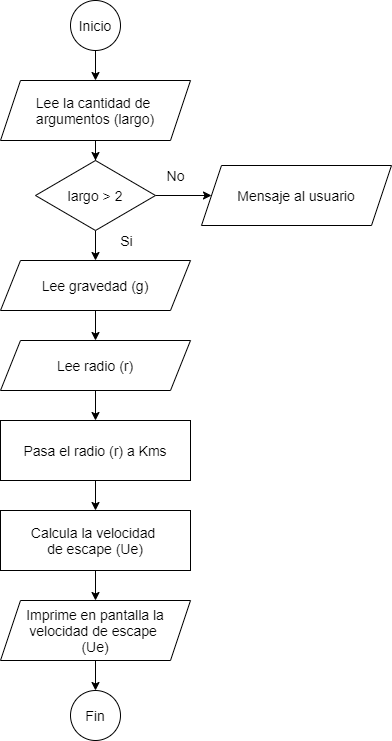

The diagram above was exported from draw.io. Its source (the exported page's mxGraphModel, read from the mxfile embedded in the PNG):
<mxGraphModel dx="1264" dy="609" grid="1" gridSize="10" guides="1" tooltips="1" connect="1" arrows="1" fold="1" page="1" pageScale="1" pageWidth="827" pageHeight="1169" math="0" shadow="0">
  <root>
    <mxCell id="0" />
    <mxCell id="1" parent="0" />
    <mxCell id="2CKzZsTKaByKN1kfqGOV-23" style="edgeStyle=orthogonalEdgeStyle;rounded=0;orthogonalLoop=1;jettySize=auto;html=1;exitX=0.5;exitY=1;exitDx=0;exitDy=0;entryX=0.5;entryY=0;entryDx=0;entryDy=0;" edge="1" parent="1" source="2CKzZsTKaByKN1kfqGOV-6" target="2CKzZsTKaByKN1kfqGOV-22">
      <mxGeometry relative="1" as="geometry" />
    </mxCell>
    <mxCell id="2CKzZsTKaByKN1kfqGOV-6" value="&lt;span style=&quot;font-size: 14px&quot;&gt;Lee gravedad&amp;nbsp;&lt;/span&gt;&lt;span style=&quot;font-size: 14px&quot;&gt;(g)&lt;/span&gt;" style="shape=parallelogram;perimeter=parallelogramPerimeter;whiteSpace=wrap;html=1;fixedSize=1;" vertex="1" parent="1">
      <mxGeometry x="319" y="300" width="190" height="50" as="geometry" />
    </mxCell>
    <mxCell id="2CKzZsTKaByKN1kfqGOV-17" style="edgeStyle=orthogonalEdgeStyle;rounded=0;orthogonalLoop=1;jettySize=auto;html=1;exitX=0.5;exitY=1;exitDx=0;exitDy=0;" edge="1" parent="1" source="2CKzZsTKaByKN1kfqGOV-8" target="2CKzZsTKaByKN1kfqGOV-16">
      <mxGeometry relative="1" as="geometry" />
    </mxCell>
    <mxCell id="2CKzZsTKaByKN1kfqGOV-8" value="&lt;span style=&quot;font-size: 14px&quot;&gt;Inicio&lt;/span&gt;" style="ellipse;whiteSpace=wrap;html=1;aspect=fixed;" vertex="1" parent="1">
      <mxGeometry x="389" y="40" width="50" height="50" as="geometry" />
    </mxCell>
    <mxCell id="2CKzZsTKaByKN1kfqGOV-15" style="edgeStyle=orthogonalEdgeStyle;rounded=0;orthogonalLoop=1;jettySize=auto;html=1;exitX=0.5;exitY=1;exitDx=0;exitDy=0;" edge="1" parent="1" source="2CKzZsTKaByKN1kfqGOV-12" target="2CKzZsTKaByKN1kfqGOV-14">
      <mxGeometry relative="1" as="geometry" />
    </mxCell>
    <mxCell id="2CKzZsTKaByKN1kfqGOV-12" value="&lt;font style=&quot;font-size: 14px&quot;&gt;Pasa el radio (r) a Kms&lt;/font&gt;" style="rounded=0;whiteSpace=wrap;html=1;" vertex="1" parent="1">
      <mxGeometry x="319" y="460" width="190" height="60" as="geometry" />
    </mxCell>
    <mxCell id="2CKzZsTKaByKN1kfqGOV-32" style="edgeStyle=orthogonalEdgeStyle;rounded=0;orthogonalLoop=1;jettySize=auto;html=1;exitX=0.5;exitY=1;exitDx=0;exitDy=0;" edge="1" parent="1" source="2CKzZsTKaByKN1kfqGOV-14" target="2CKzZsTKaByKN1kfqGOV-31">
      <mxGeometry relative="1" as="geometry" />
    </mxCell>
    <mxCell id="2CKzZsTKaByKN1kfqGOV-14" value="&lt;font style=&quot;font-size: 14px&quot;&gt;Calcula la&amp;nbsp;velocidad &lt;br&gt;de escape (Ue)&lt;/font&gt;" style="rounded=0;whiteSpace=wrap;html=1;" vertex="1" parent="1">
      <mxGeometry x="319" y="550" width="190" height="60" as="geometry" />
    </mxCell>
    <mxCell id="2CKzZsTKaByKN1kfqGOV-20" style="edgeStyle=orthogonalEdgeStyle;rounded=0;orthogonalLoop=1;jettySize=auto;html=1;exitX=0.5;exitY=1;exitDx=0;exitDy=0;" edge="1" parent="1" source="2CKzZsTKaByKN1kfqGOV-16" target="2CKzZsTKaByKN1kfqGOV-19">
      <mxGeometry relative="1" as="geometry" />
    </mxCell>
    <mxCell id="2CKzZsTKaByKN1kfqGOV-16" value="&lt;span style=&quot;font-size: 14px&quot;&gt;Lee la cantidad de &lt;br&gt;argumentos (largo)&lt;br&gt;&lt;/span&gt;" style="shape=parallelogram;perimeter=parallelogramPerimeter;whiteSpace=wrap;html=1;fixedSize=1;" vertex="1" parent="1">
      <mxGeometry x="319" y="120" width="190" height="60" as="geometry" />
    </mxCell>
    <mxCell id="2CKzZsTKaByKN1kfqGOV-21" style="edgeStyle=orthogonalEdgeStyle;rounded=0;orthogonalLoop=1;jettySize=auto;html=1;exitX=0.5;exitY=1;exitDx=0;exitDy=0;" edge="1" parent="1" source="2CKzZsTKaByKN1kfqGOV-19" target="2CKzZsTKaByKN1kfqGOV-6">
      <mxGeometry relative="1" as="geometry" />
    </mxCell>
    <mxCell id="2CKzZsTKaByKN1kfqGOV-26" style="edgeStyle=orthogonalEdgeStyle;rounded=0;orthogonalLoop=1;jettySize=auto;html=1;exitX=1;exitY=0.5;exitDx=0;exitDy=0;" edge="1" parent="1" source="2CKzZsTKaByKN1kfqGOV-19" target="2CKzZsTKaByKN1kfqGOV-25">
      <mxGeometry relative="1" as="geometry" />
    </mxCell>
    <mxCell id="2CKzZsTKaByKN1kfqGOV-19" value="&lt;font style=&quot;font-size: 14px&quot;&gt;largo &amp;gt; 2&lt;/font&gt;" style="rhombus;whiteSpace=wrap;html=1;" vertex="1" parent="1">
      <mxGeometry x="354" y="200" width="120" height="70" as="geometry" />
    </mxCell>
    <mxCell id="2CKzZsTKaByKN1kfqGOV-24" style="edgeStyle=orthogonalEdgeStyle;rounded=0;orthogonalLoop=1;jettySize=auto;html=1;exitX=0.5;exitY=1;exitDx=0;exitDy=0;entryX=0.5;entryY=0;entryDx=0;entryDy=0;" edge="1" parent="1" source="2CKzZsTKaByKN1kfqGOV-22" target="2CKzZsTKaByKN1kfqGOV-12">
      <mxGeometry relative="1" as="geometry" />
    </mxCell>
    <mxCell id="2CKzZsTKaByKN1kfqGOV-22" value="&lt;span style=&quot;font-size: 14px&quot;&gt;Lee radio&amp;nbsp;&lt;/span&gt;&lt;span style=&quot;font-size: 14px&quot;&gt;(r)&lt;/span&gt;" style="shape=parallelogram;perimeter=parallelogramPerimeter;whiteSpace=wrap;html=1;fixedSize=1;" vertex="1" parent="1">
      <mxGeometry x="319" y="380" width="190" height="50" as="geometry" />
    </mxCell>
    <mxCell id="2CKzZsTKaByKN1kfqGOV-25" value="&lt;span style=&quot;font-size: 14px&quot;&gt;Mensaje al usuario&lt;br&gt;&lt;/span&gt;" style="shape=parallelogram;perimeter=parallelogramPerimeter;whiteSpace=wrap;html=1;fixedSize=1;" vertex="1" parent="1">
      <mxGeometry x="520" y="205" width="190" height="60" as="geometry" />
    </mxCell>
    <mxCell id="2CKzZsTKaByKN1kfqGOV-27" value="&lt;font style=&quot;font-size: 14px&quot;&gt;No&lt;/font&gt;" style="text;html=1;align=center;verticalAlign=middle;resizable=0;points=[];autosize=1;strokeColor=none;" vertex="1" parent="1">
      <mxGeometry x="479" y="205" width="30" height="20" as="geometry" />
    </mxCell>
    <mxCell id="2CKzZsTKaByKN1kfqGOV-28" value="&lt;font style=&quot;font-size: 14px&quot;&gt;Si&lt;/font&gt;" style="text;html=1;align=center;verticalAlign=middle;resizable=0;points=[];autosize=1;strokeColor=none;" vertex="1" parent="1">
      <mxGeometry x="430" y="270" width="30" height="20" as="geometry" />
    </mxCell>
    <mxCell id="2CKzZsTKaByKN1kfqGOV-29" value="&lt;span style=&quot;font-size: 14px&quot;&gt;Fin&lt;/span&gt;" style="ellipse;whiteSpace=wrap;html=1;aspect=fixed;" vertex="1" parent="1">
      <mxGeometry x="389" y="730" width="50" height="50" as="geometry" />
    </mxCell>
    <mxCell id="2CKzZsTKaByKN1kfqGOV-33" style="edgeStyle=orthogonalEdgeStyle;rounded=0;orthogonalLoop=1;jettySize=auto;html=1;exitX=0.5;exitY=1;exitDx=0;exitDy=0;" edge="1" parent="1" source="2CKzZsTKaByKN1kfqGOV-31" target="2CKzZsTKaByKN1kfqGOV-29">
      <mxGeometry relative="1" as="geometry" />
    </mxCell>
    <mxCell id="2CKzZsTKaByKN1kfqGOV-31" value="&lt;span style=&quot;font-size: 14px&quot;&gt;Imprime en pantalla la velocidad de escape &lt;br&gt;(Ue)&lt;br&gt;&lt;/span&gt;" style="shape=parallelogram;perimeter=parallelogramPerimeter;whiteSpace=wrap;html=1;fixedSize=1;" vertex="1" parent="1">
      <mxGeometry x="319" y="640" width="190" height="60" as="geometry" />
    </mxCell>
  </root>
</mxGraphModel>